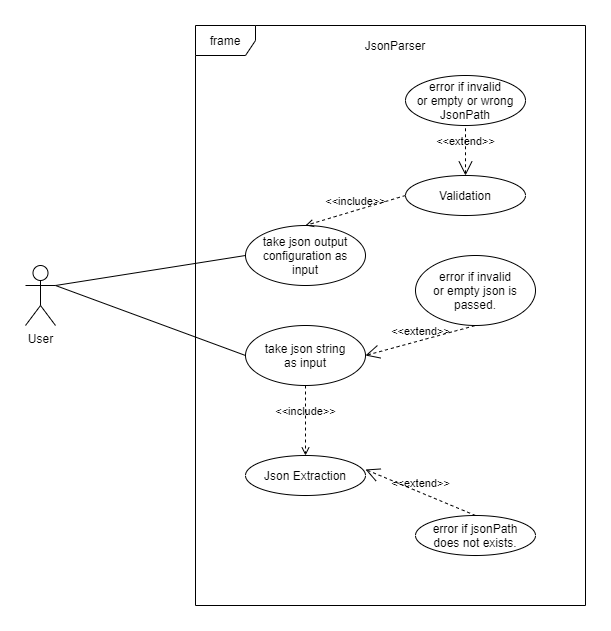

The diagram above was exported from draw.io. Its source (the exported page's mxGraphModel, read from the mxfile embedded in the PNG):
<mxGraphModel dx="1108" dy="1620" grid="1" gridSize="10" guides="1" tooltips="1" connect="1" arrows="1" fold="1" page="1" pageScale="1" pageWidth="850" pageHeight="1100" math="0" shadow="0">
  <root>
    <mxCell id="0" />
    <mxCell id="1" parent="0" />
    <mxCell id="1Qjjd2KkUOeMN7sSfZBs-1" value="take json output&lt;br&gt;configuration as&lt;br&gt;input" style="ellipse;whiteSpace=wrap;html=1;" parent="1" vertex="1">
      <mxGeometry x="460" y="80" width="120" height="60" as="geometry" />
    </mxCell>
    <mxCell id="1Qjjd2KkUOeMN7sSfZBs-5" value="User" style="shape=umlActor;verticalLabelPosition=bottom;labelBackgroundColor=#ffffff;verticalAlign=top;html=1;outlineConnect=0;" parent="1" vertex="1">
      <mxGeometry x="240" y="120" width="30" height="60" as="geometry" />
    </mxCell>
    <mxCell id="1Qjjd2KkUOeMN7sSfZBs-7" value="" style="endArrow=none;html=1;exitX=1;exitY=0.3333333333333333;exitDx=0;exitDy=0;exitPerimeter=0;" parent="1" source="1Qjjd2KkUOeMN7sSfZBs-5" edge="1">
      <mxGeometry width="50" height="50" relative="1" as="geometry">
        <mxPoint x="180" y="-30" as="sourcePoint" />
        <mxPoint x="460" y="110" as="targetPoint" />
      </mxGeometry>
    </mxCell>
    <mxCell id="1Qjjd2KkUOeMN7sSfZBs-9" value="Validation" style="ellipse;whiteSpace=wrap;html=1;" parent="1" vertex="1">
      <mxGeometry x="620" y="30" width="120" height="40" as="geometry" />
    </mxCell>
    <mxCell id="1Qjjd2KkUOeMN7sSfZBs-11" value="Json Extraction" style="ellipse;whiteSpace=wrap;html=1;" parent="1" vertex="1">
      <mxGeometry x="460" y="310" width="120" height="40" as="geometry" />
    </mxCell>
    <mxCell id="1Qjjd2KkUOeMN7sSfZBs-12" value="&amp;lt;&amp;lt;include&amp;gt;&amp;gt;" style="edgeStyle=none;html=1;endArrow=open;verticalAlign=bottom;dashed=1;labelBackgroundColor=none;entryX=0.5;entryY=0;entryDx=0;entryDy=0;exitX=0.5;exitY=1;exitDx=0;exitDy=0;" parent="1" source="4dnS8p0Yf0pa6wf14LGw-6" target="1Qjjd2KkUOeMN7sSfZBs-11" edge="1">
      <mxGeometry width="160" relative="1" as="geometry">
        <mxPoint x="290" y="350" as="sourcePoint" />
        <mxPoint x="500" y="200" as="targetPoint" />
      </mxGeometry>
    </mxCell>
    <mxCell id="1Qjjd2KkUOeMN7sSfZBs-15" value="frame" style="shape=umlFrame;whiteSpace=wrap;html=1;" parent="1" vertex="1">
      <mxGeometry x="410" y="-120" width="390" height="580" as="geometry" />
    </mxCell>
    <mxCell id="1Qjjd2KkUOeMN7sSfZBs-17" value="&amp;lt;&amp;lt;include&amp;gt;&amp;gt;" style="edgeStyle=none;html=1;endArrow=open;verticalAlign=bottom;dashed=1;labelBackgroundColor=none;exitX=0;exitY=0.5;exitDx=0;exitDy=0;entryX=0.5;entryY=0;entryDx=0;entryDy=0;" parent="1" source="1Qjjd2KkUOeMN7sSfZBs-9" target="1Qjjd2KkUOeMN7sSfZBs-1" edge="1">
      <mxGeometry width="160" relative="1" as="geometry">
        <mxPoint x="270" y="230" as="sourcePoint" />
        <mxPoint x="310" y="310" as="targetPoint" />
      </mxGeometry>
    </mxCell>
    <mxCell id="4dnS8p0Yf0pa6wf14LGw-2" value="error if invalid&lt;br&gt;or empty or wrong&lt;br&gt;JsonPath" style="ellipse;whiteSpace=wrap;html=1;" vertex="1" parent="1">
      <mxGeometry x="620" y="-70" width="120" height="50" as="geometry" />
    </mxCell>
    <mxCell id="4dnS8p0Yf0pa6wf14LGw-3" value="&amp;lt;&amp;lt;extend&amp;gt;&amp;gt;" style="edgeStyle=none;html=1;startArrow=open;endArrow=none;startSize=12;verticalAlign=bottom;dashed=1;labelBackgroundColor=none;entryX=0.5;entryY=0;entryDx=0;entryDy=0;exitX=1;exitY=0.35;exitDx=0;exitDy=0;exitPerimeter=0;" edge="1" parent="1" target="4dnS8p0Yf0pa6wf14LGw-4" source="1Qjjd2KkUOeMN7sSfZBs-11">
      <mxGeometry width="160" relative="1" as="geometry">
        <mxPoint x="450" y="230" as="sourcePoint" />
        <mxPoint x="293" y="260" as="targetPoint" />
      </mxGeometry>
    </mxCell>
    <mxCell id="4dnS8p0Yf0pa6wf14LGw-4" value="error if jsonPath&lt;br&gt;does not exists." style="ellipse;whiteSpace=wrap;html=1;" vertex="1" parent="1">
      <mxGeometry x="630" y="370" width="120" height="40" as="geometry" />
    </mxCell>
    <mxCell id="4dnS8p0Yf0pa6wf14LGw-5" value="&amp;lt;&amp;lt;extend&amp;gt;&amp;gt;" style="edgeStyle=none;html=1;startArrow=open;endArrow=none;startSize=12;verticalAlign=bottom;dashed=1;labelBackgroundColor=none;exitX=0.5;exitY=0;exitDx=0;exitDy=0;" edge="1" parent="1" source="1Qjjd2KkUOeMN7sSfZBs-9">
      <mxGeometry width="160" relative="1" as="geometry">
        <mxPoint x="630" y="-6" as="sourcePoint" />
        <mxPoint x="680" y="-20" as="targetPoint" />
      </mxGeometry>
    </mxCell>
    <mxCell id="4dnS8p0Yf0pa6wf14LGw-6" value="take json string&lt;br&gt;as input" style="ellipse;whiteSpace=wrap;html=1;" vertex="1" parent="1">
      <mxGeometry x="460" y="180" width="120" height="60" as="geometry" />
    </mxCell>
    <mxCell id="4dnS8p0Yf0pa6wf14LGw-7" value="error if invalid&lt;br&gt;or empty json is&lt;br&gt;passed." style="ellipse;whiteSpace=wrap;html=1;" vertex="1" parent="1">
      <mxGeometry x="630" y="110" width="120" height="70" as="geometry" />
    </mxCell>
    <mxCell id="4dnS8p0Yf0pa6wf14LGw-8" value="&amp;lt;&amp;lt;extend&amp;gt;&amp;gt;" style="edgeStyle=none;html=1;startArrow=open;endArrow=none;startSize=12;verticalAlign=bottom;dashed=1;labelBackgroundColor=none;exitX=1;exitY=0.5;exitDx=0;exitDy=0;entryX=0.5;entryY=1;entryDx=0;entryDy=0;" edge="1" parent="1" source="4dnS8p0Yf0pa6wf14LGw-6" target="4dnS8p0Yf0pa6wf14LGw-7">
      <mxGeometry width="160" relative="1" as="geometry">
        <mxPoint x="680" y="220" as="sourcePoint" />
        <mxPoint x="680" y="170" as="targetPoint" />
      </mxGeometry>
    </mxCell>
    <mxCell id="4dnS8p0Yf0pa6wf14LGw-14" value="" style="endArrow=none;html=1;exitX=1;exitY=0.3333333333333333;exitDx=0;exitDy=0;exitPerimeter=0;entryX=0;entryY=0.5;entryDx=0;entryDy=0;" edge="1" parent="1" source="1Qjjd2KkUOeMN7sSfZBs-5" target="4dnS8p0Yf0pa6wf14LGw-6">
      <mxGeometry width="50" height="50" relative="1" as="geometry">
        <mxPoint x="200" y="225" as="sourcePoint" />
        <mxPoint x="390" y="195" as="targetPoint" />
      </mxGeometry>
    </mxCell>
    <mxCell id="4dnS8p0Yf0pa6wf14LGw-15" value="JsonParser" style="text;html=1;strokeColor=none;fillColor=none;align=center;verticalAlign=middle;whiteSpace=wrap;rounded=0;" vertex="1" parent="1">
      <mxGeometry x="590" y="-110" width="40" height="20" as="geometry" />
    </mxCell>
  </root>
</mxGraphModel>